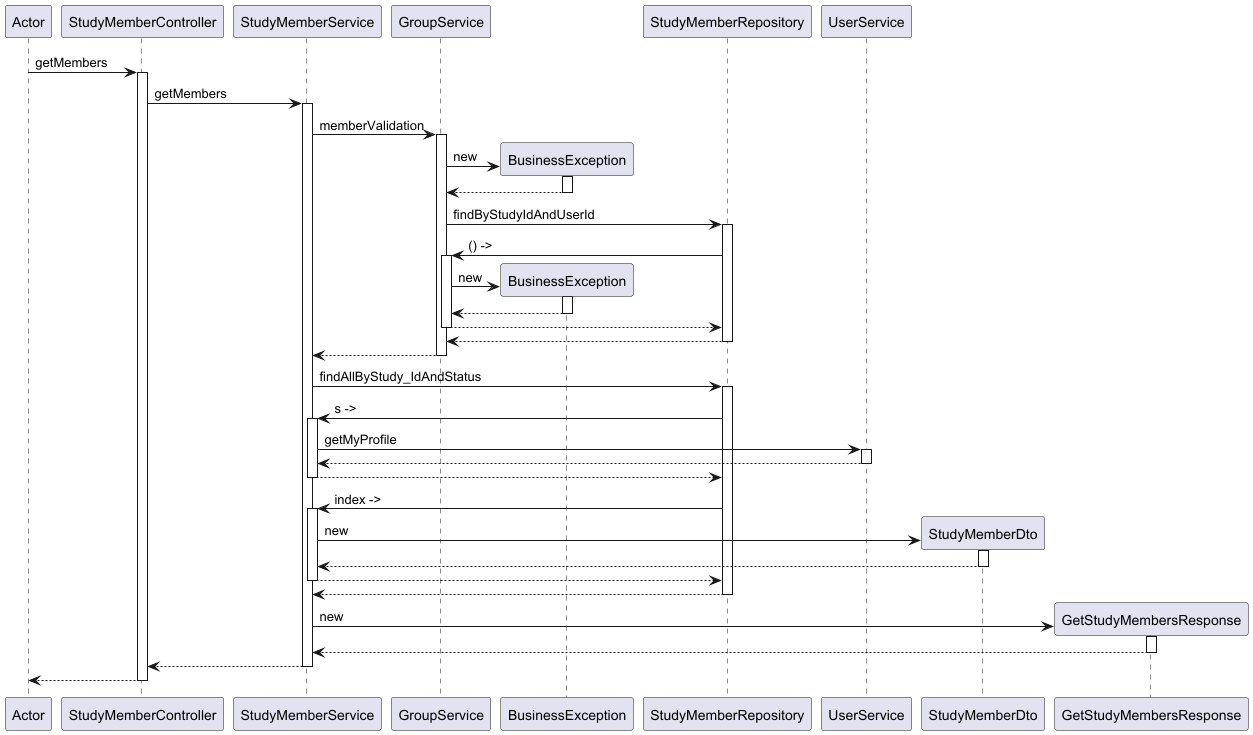

The diagram above was rendered by PlantUML. Its source (embedded in the PNG):
@startuml
participant Actor
Actor -> StudyMemberController : getMembers
activate StudyMemberController
StudyMemberController -> StudyMemberService : getMembers
activate StudyMemberService
StudyMemberService -> GroupService : memberValidation
activate GroupService
create BusinessException
GroupService -> BusinessException : new
activate BusinessException
BusinessException --> GroupService
deactivate BusinessException
GroupService -> StudyMemberRepository : findByStudyIdAndUserId
activate StudyMemberRepository
StudyMemberRepository -> GroupService : () ->
activate GroupService
create BusinessException
GroupService -> BusinessException : new
activate BusinessException
BusinessException --> GroupService
deactivate BusinessException
GroupService --> StudyMemberRepository
deactivate GroupService
StudyMemberRepository --> GroupService
deactivate StudyMemberRepository
GroupService --> StudyMemberService
deactivate GroupService
StudyMemberService -> StudyMemberRepository : findAllByStudy_IdAndStatus
activate StudyMemberRepository
StudyMemberRepository -> StudyMemberService : s ->
activate StudyMemberService
StudyMemberService -> UserService : getMyProfile
activate UserService
UserService --> StudyMemberService
deactivate UserService
StudyMemberService --> StudyMemberRepository
deactivate StudyMemberService
StudyMemberRepository -> StudyMemberService : index ->
activate StudyMemberService
create StudyMemberDto
StudyMemberService -> StudyMemberDto : new
activate StudyMemberDto
StudyMemberDto --> StudyMemberService
deactivate StudyMemberDto
StudyMemberService --> StudyMemberRepository
deactivate StudyMemberService
StudyMemberRepository --> StudyMemberService
deactivate StudyMemberRepository
create GetStudyMembersResponse
StudyMemberService -> GetStudyMembersResponse : new
activate GetStudyMembersResponse
GetStudyMembersResponse --> StudyMemberService
deactivate GetStudyMembersResponse
StudyMemberService --> StudyMemberController
deactivate StudyMemberService
return
@enduml